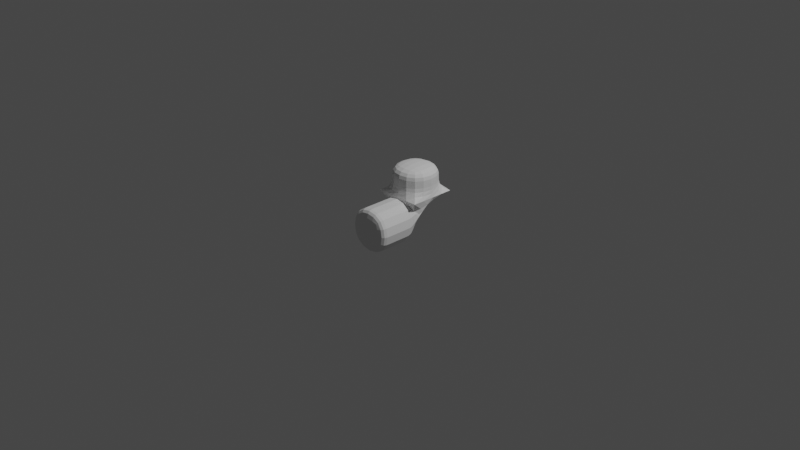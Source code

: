 # Source: big-angry-dog.blend  (saved by Blender 2.93.20; exported with 4.5.12 LTS)
import bpy
from mathutils import Matrix  # noqa: F401  (used for matrix-valued properties, if any)

bpy.ops.wm.read_factory_settings(use_empty=True)
scene = bpy.context.scene
scene.name = 'Scene'

# ---- collections
col_collection = bpy.data.collections.new('Collection'); scene.collection.children.link(col_collection)

# ---- world
world_world = bpy.data.worlds.new('World'); scene.world = world_world
world_world.use_nodes = True; world_world.node_tree.nodes.clear()
_N = world_world.node_tree.nodes; _L = world_world.node_tree.links
n0 = _N.new('ShaderNodeOutputWorld'); n0.name = 'World Output'; n0.location = (300, 300)
n1 = _N.new('ShaderNodeBackground'); n1.name = 'Background'; n1.location = (10, 300)
n1.inputs[0].default_value = (0.05088, 0.05088, 0.05088, 1.0)
_L.new(n1.outputs[0], n0.inputs[0])
n0.is_active_output = True
world_world.color = (0.05088, 0.05088, 0.05088)
world_world.use_sun_shadow = False
world_world.sun_shadow_jitter_overblur = 0.0

# ---- cameras
cam_camera = bpy.data.cameras.new('Camera')
cam_camera.clip_end = 100.0
cam_camera.ortho_scale = 7.314

# ---- lights
light_light = bpy.data.lights.new('Light', 'POINT')
light_light.transmission_factor = 0.0
light_light.energy = 1000.0
light_light.shadow_soft_size = 0.1
light_light.shadow_maximum_resolution = 0.006
light_light.use_absolute_resolution = True

# ---- meshes
me_vert = bpy.data.meshes.new('Vert')
me_vert.from_pydata([(-0.0004687, 0.2247, 1.49e-08), (-0.0004687, -0.4494, 1.49e-08), (-0.0004687, 0.2247, 0.5626), (-0.0004687, -0.3667, 1.49e-08), (-0.0004687, 0.2247, 0.4063)], [(3, 1), (4, 0), (0, 3), (2, 4)], [])
me_vert.use_remesh_fix_poles = True
me_vert.use_remesh_preserve_attributes = False
me_vert.update()

# ---- objects
ob_light = bpy.data.objects.new('Light', light_light)
ob_camera = bpy.data.objects.new('Camera', cam_camera)
ob_vert = bpy.data.objects.new('Vert', me_vert)

# ---- transforms, parenting, visibility, modifiers, constraints
ob_light.location = (4.076, 1.005, 5.904)
ob_light.rotation_euler = (0.6503, 0.05522, 1.866)
ob_light.lock_rotations_4d = False
ob_light.empty_display_type = 'ARROWS'
ob_light.color = (0.0, 0.0, 0.0, 0.0)
ob_light.lineart.crease_threshold = 0.0
ob_camera.location = (7.359, -6.926, 4.958)
ob_camera.rotation_euler = (1.109, 0.0, 0.8149)
ob_camera.lock_rotations_4d = False
ob_camera.empty_display_type = 'ARROWS'
ob_camera.color = (0.0, 0.0, 0.0, 0.0)
ob_camera.display_type = 'WIRE'
ob_camera.lineart.crease_threshold = 0.0
ob_vert.location = (0.0, 0.0, 0.0)
_m = ob_vert.modifiers.new('Skin', 'SKIN')
_m = ob_vert.modifiers.new('Subdivision', 'SUBSURF')

# ---- collection membership
col_collection.objects.link(ob_light)
col_collection.objects.link(ob_camera)
col_collection.objects.link(ob_vert)

# ---- scene / render settings (as saved in the file)
scene.camera = ob_camera
scene.frame_start = 1; scene.frame_end = 250; scene.frame_set(84)
scene.render.engine = 'BLENDER_EEVEE_NEXT'
scene.cycles.use_denoising = False
scene.cycles.samples = 128
scene.cycles.sampling_pattern = 'TABULATED_SOBOL'
scene.cycles.use_adaptive_sampling = False
scene.cycles.use_light_tree = False
scene.view_settings.view_transform = 'Filmic'
bpy.context.view_layer.update()
